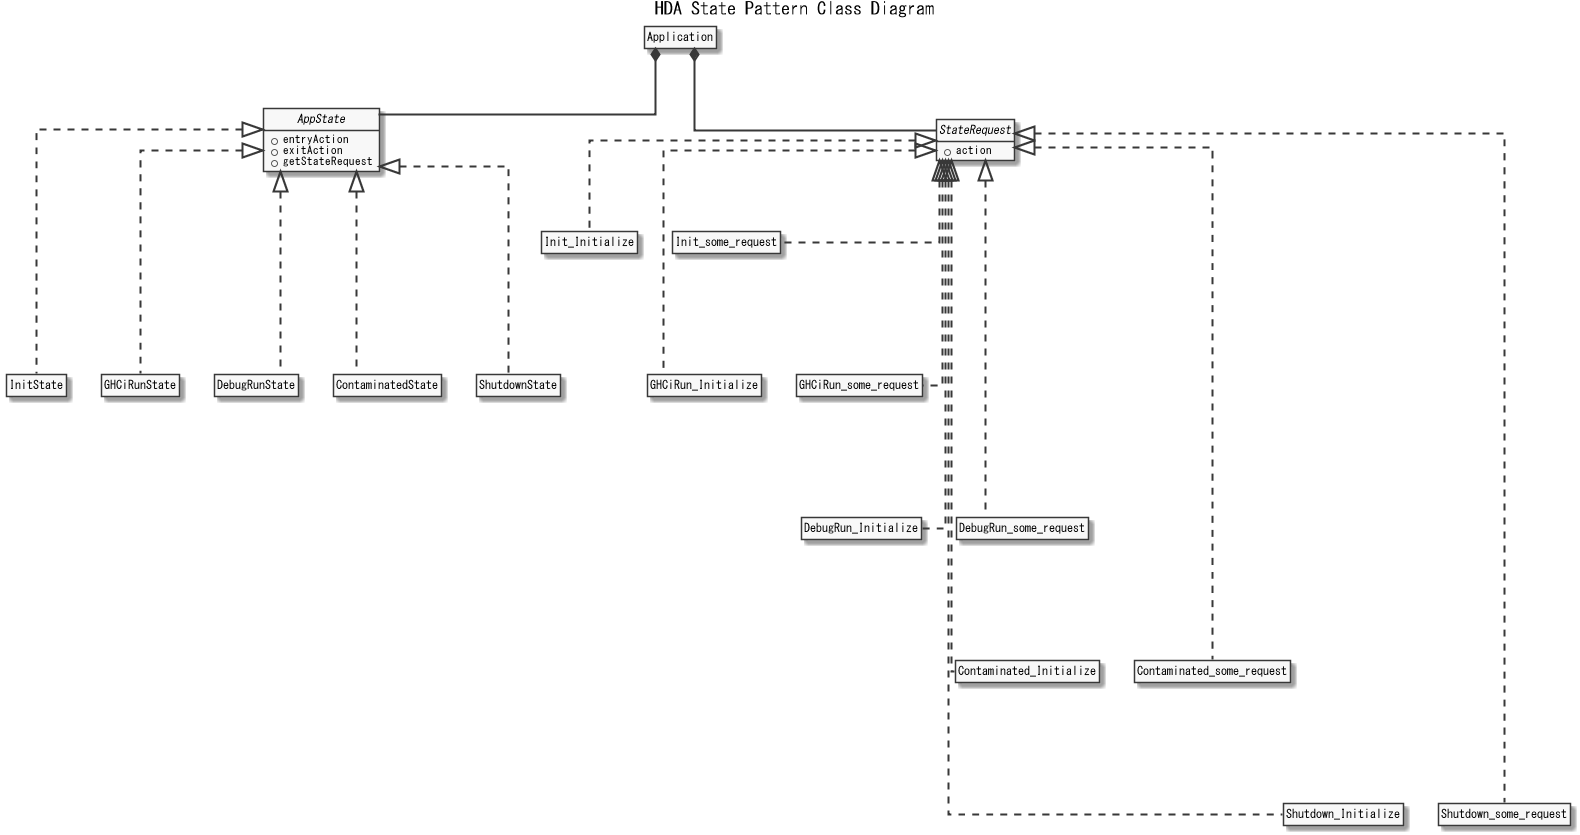

The diagram above was rendered by PlantUML. Its source (embedded in the PNG):
@startuml 501_class_state
skinparam defaultFontName MS Gothic
skinparam monochrome true
skinparam linetype ortho
skinparam arrowThickness 2
allow_mixing
hide empty members
hide circle

title <size:18>HDA State Pattern Class Diagram</size>

class Application
interface AppState {
    + entryAction
    + exitAction
    + getStateRequest
}
interface StateRequest {
    + action
}

class InitState
class GHCiRunState
class DebugRunState
class ContaminatedState
class ShutdownState

Application *-d-StateRequest
StateRequest <|.d. Init_Initialize
StateRequest <|.d. Init_some_request
StateRequest <|..d.. GHCiRun_Initialize
StateRequest <|..d.. GHCiRun_some_request
StateRequest <|...d... DebugRun_Initialize
StateRequest <|...d... DebugRun_some_request
StateRequest <|....d.... Contaminated_Initialize
StateRequest <|....d.... Contaminated_some_request
StateRequest <|.....d..... Shutdown_Initialize
StateRequest <|.....d..... Shutdown_some_request

Application *-d-AppState
AppState <|..d.. InitState
AppState <|..d.. GHCiRunState
AppState <|..d.. DebugRunState
AppState <|..d.. ContaminatedState
AppState <|..d.. ShutdownState


@enduml